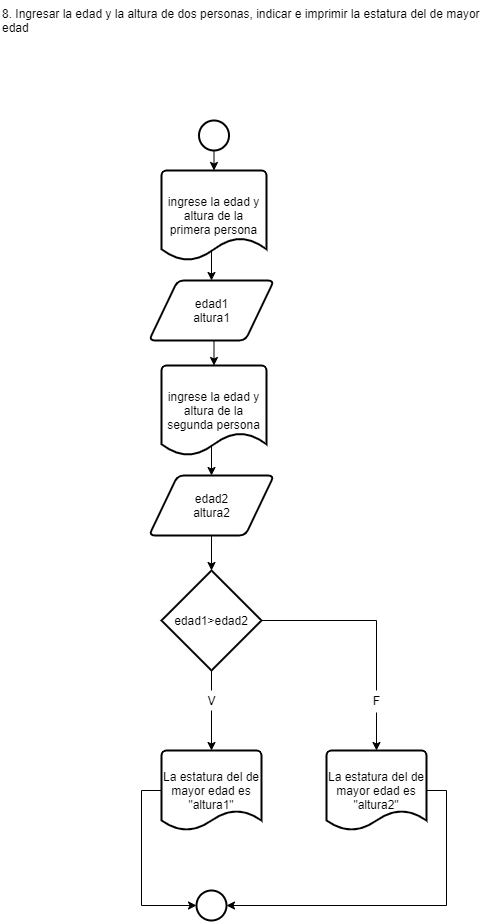

The diagram above was exported from draw.io. Its source (the exported page's mxGraphModel, read from the mxfile embedded in the PNG):
<mxGraphModel dx="868" dy="527" grid="1" gridSize="10" guides="1" tooltips="1" connect="1" arrows="1" fold="1" page="1" pageScale="1" pageWidth="827" pageHeight="1169" math="0" shadow="0">
  <root>
    <mxCell id="0" />
    <mxCell id="1" parent="0" />
    <mxCell id="kZj30uTk0ZE8TzDmPCLC-1" value="8. Ingresar la edad y la altura de dos personas, indicar e imprimir la estatura del de mayor&#10;edad" style="text;whiteSpace=wrap;html=1;fillColor=#ffffff;" vertex="1" parent="1">
      <mxGeometry x="164" y="50" width="500" height="40" as="geometry" />
    </mxCell>
    <mxCell id="kZj30uTk0ZE8TzDmPCLC-15" style="edgeStyle=orthogonalEdgeStyle;rounded=0;orthogonalLoop=1;jettySize=auto;html=1;exitX=0.5;exitY=1;exitDx=0;exitDy=0;exitPerimeter=0;entryX=0.5;entryY=0;entryDx=0;entryDy=0;entryPerimeter=0;" edge="1" parent="1" source="kZj30uTk0ZE8TzDmPCLC-2" target="kZj30uTk0ZE8TzDmPCLC-3">
      <mxGeometry relative="1" as="geometry" />
    </mxCell>
    <mxCell id="kZj30uTk0ZE8TzDmPCLC-2" value="" style="strokeWidth=2;html=1;shape=mxgraph.flowchart.start_2;whiteSpace=wrap;fillColor=#ffffff;" vertex="1" parent="1">
      <mxGeometry x="362.5" y="170" width="30" height="30" as="geometry" />
    </mxCell>
    <mxCell id="kZj30uTk0ZE8TzDmPCLC-16" style="edgeStyle=orthogonalEdgeStyle;rounded=0;orthogonalLoop=1;jettySize=auto;html=1;exitX=0.476;exitY=0.878;exitDx=0;exitDy=0;exitPerimeter=0;entryX=0.5;entryY=0;entryDx=0;entryDy=0;" edge="1" parent="1" source="kZj30uTk0ZE8TzDmPCLC-3" target="kZj30uTk0ZE8TzDmPCLC-4">
      <mxGeometry relative="1" as="geometry" />
    </mxCell>
    <mxCell id="kZj30uTk0ZE8TzDmPCLC-3" value="ingrese la edad y altura de la primera persona" style="strokeWidth=2;html=1;shape=mxgraph.flowchart.document2;whiteSpace=wrap;size=0.25;fillColor=#ffffff;" vertex="1" parent="1">
      <mxGeometry x="325" y="220" width="105" height="90" as="geometry" />
    </mxCell>
    <mxCell id="kZj30uTk0ZE8TzDmPCLC-14" style="edgeStyle=orthogonalEdgeStyle;rounded=0;orthogonalLoop=1;jettySize=auto;html=1;exitX=0.5;exitY=1;exitDx=0;exitDy=0;entryX=0.5;entryY=0;entryDx=0;entryDy=0;entryPerimeter=0;" edge="1" parent="1" source="kZj30uTk0ZE8TzDmPCLC-4" target="kZj30uTk0ZE8TzDmPCLC-5">
      <mxGeometry relative="1" as="geometry" />
    </mxCell>
    <mxCell id="kZj30uTk0ZE8TzDmPCLC-4" value="edad1&lt;br&gt;altura1" style="shape=parallelogram;html=1;strokeWidth=2;perimeter=parallelogramPerimeter;whiteSpace=wrap;rounded=1;arcSize=12;size=0.23;fillColor=#ffffff;" vertex="1" parent="1">
      <mxGeometry x="312.5" y="330" width="125" height="60" as="geometry" />
    </mxCell>
    <mxCell id="kZj30uTk0ZE8TzDmPCLC-17" style="edgeStyle=orthogonalEdgeStyle;rounded=0;orthogonalLoop=1;jettySize=auto;html=1;exitX=0.495;exitY=0.867;exitDx=0;exitDy=0;exitPerimeter=0;entryX=0.5;entryY=0;entryDx=0;entryDy=0;" edge="1" parent="1" source="kZj30uTk0ZE8TzDmPCLC-5" target="kZj30uTk0ZE8TzDmPCLC-6">
      <mxGeometry relative="1" as="geometry" />
    </mxCell>
    <mxCell id="kZj30uTk0ZE8TzDmPCLC-5" value="ingrese la edad y altura de la segunda persona" style="strokeWidth=2;html=1;shape=mxgraph.flowchart.document2;whiteSpace=wrap;size=0.25;fillColor=#ffffff;" vertex="1" parent="1">
      <mxGeometry x="325" y="415" width="105" height="90" as="geometry" />
    </mxCell>
    <mxCell id="kZj30uTk0ZE8TzDmPCLC-13" style="edgeStyle=orthogonalEdgeStyle;rounded=0;orthogonalLoop=1;jettySize=auto;html=1;exitX=0.5;exitY=1;exitDx=0;exitDy=0;entryX=0.5;entryY=0;entryDx=0;entryDy=0;entryPerimeter=0;" edge="1" parent="1" source="kZj30uTk0ZE8TzDmPCLC-6" target="kZj30uTk0ZE8TzDmPCLC-7">
      <mxGeometry relative="1" as="geometry" />
    </mxCell>
    <mxCell id="kZj30uTk0ZE8TzDmPCLC-6" value="edad2&lt;br&gt;altura2" style="shape=parallelogram;html=1;strokeWidth=2;perimeter=parallelogramPerimeter;whiteSpace=wrap;rounded=1;arcSize=12;size=0.23;fillColor=#ffffff;" vertex="1" parent="1">
      <mxGeometry x="312.5" y="525" width="125" height="60" as="geometry" />
    </mxCell>
    <mxCell id="kZj30uTk0ZE8TzDmPCLC-11" style="edgeStyle=orthogonalEdgeStyle;rounded=0;orthogonalLoop=1;jettySize=auto;html=1;exitX=0.5;exitY=1;exitDx=0;exitDy=0;exitPerimeter=0;entryX=0.5;entryY=0;entryDx=0;entryDy=0;entryPerimeter=0;startArrow=none;" edge="1" parent="1" source="kZj30uTk0ZE8TzDmPCLC-21" target="kZj30uTk0ZE8TzDmPCLC-9">
      <mxGeometry relative="1" as="geometry" />
    </mxCell>
    <mxCell id="kZj30uTk0ZE8TzDmPCLC-12" style="edgeStyle=orthogonalEdgeStyle;rounded=0;orthogonalLoop=1;jettySize=auto;html=1;exitX=0.5;exitY=1.1;exitDx=0;exitDy=0;exitPerimeter=0;entryX=0.5;entryY=0;entryDx=0;entryDy=0;entryPerimeter=0;startArrow=none;" edge="1" parent="1" source="kZj30uTk0ZE8TzDmPCLC-23" target="kZj30uTk0ZE8TzDmPCLC-10">
      <mxGeometry relative="1" as="geometry" />
    </mxCell>
    <mxCell id="kZj30uTk0ZE8TzDmPCLC-7" value="edad1&amp;gt;edad2" style="strokeWidth=2;html=1;shape=mxgraph.flowchart.decision;whiteSpace=wrap;fillColor=#ffffff;" vertex="1" parent="1">
      <mxGeometry x="325" y="620" width="100" height="100" as="geometry" />
    </mxCell>
    <mxCell id="kZj30uTk0ZE8TzDmPCLC-19" style="edgeStyle=orthogonalEdgeStyle;rounded=0;orthogonalLoop=1;jettySize=auto;html=1;exitX=0;exitY=0.5;exitDx=0;exitDy=0;exitPerimeter=0;entryX=0;entryY=0.5;entryDx=0;entryDy=0;entryPerimeter=0;" edge="1" parent="1" source="kZj30uTk0ZE8TzDmPCLC-9" target="kZj30uTk0ZE8TzDmPCLC-18">
      <mxGeometry relative="1" as="geometry" />
    </mxCell>
    <mxCell id="kZj30uTk0ZE8TzDmPCLC-9" value="La estatura del de mayor edad es &quot;altura1&quot;" style="strokeWidth=2;html=1;shape=mxgraph.flowchart.document2;whiteSpace=wrap;size=0.25;fillColor=#ffffff;" vertex="1" parent="1">
      <mxGeometry x="325" y="800" width="100" height="80" as="geometry" />
    </mxCell>
    <mxCell id="kZj30uTk0ZE8TzDmPCLC-20" style="edgeStyle=orthogonalEdgeStyle;rounded=0;orthogonalLoop=1;jettySize=auto;html=1;exitX=1;exitY=0.5;exitDx=0;exitDy=0;exitPerimeter=0;entryX=1;entryY=0.5;entryDx=0;entryDy=0;entryPerimeter=0;" edge="1" parent="1" source="kZj30uTk0ZE8TzDmPCLC-10" target="kZj30uTk0ZE8TzDmPCLC-18">
      <mxGeometry relative="1" as="geometry">
        <mxPoint x="540" y="980" as="targetPoint" />
      </mxGeometry>
    </mxCell>
    <mxCell id="kZj30uTk0ZE8TzDmPCLC-10" value="La estatura del de mayor edad es &quot;altura2&quot;" style="strokeWidth=2;html=1;shape=mxgraph.flowchart.document2;whiteSpace=wrap;size=0.25;fillColor=#ffffff;" vertex="1" parent="1">
      <mxGeometry x="490" y="800" width="100" height="80" as="geometry" />
    </mxCell>
    <mxCell id="kZj30uTk0ZE8TzDmPCLC-18" value="" style="strokeWidth=2;html=1;shape=mxgraph.flowchart.start_2;whiteSpace=wrap;fillColor=#ffffff;" vertex="1" parent="1">
      <mxGeometry x="360" y="940" width="30" height="30" as="geometry" />
    </mxCell>
    <mxCell id="kZj30uTk0ZE8TzDmPCLC-21" value="V" style="text;html=1;align=center;verticalAlign=middle;resizable=0;points=[];autosize=1;strokeColor=none;" vertex="1" parent="1">
      <mxGeometry x="365" y="740" width="20" height="20" as="geometry" />
    </mxCell>
    <mxCell id="kZj30uTk0ZE8TzDmPCLC-22" value="" style="edgeStyle=orthogonalEdgeStyle;rounded=0;orthogonalLoop=1;jettySize=auto;html=1;exitX=0.5;exitY=1;exitDx=0;exitDy=0;exitPerimeter=0;entryX=0.5;entryY=0;entryDx=0;entryDy=0;entryPerimeter=0;endArrow=none;" edge="1" parent="1" source="kZj30uTk0ZE8TzDmPCLC-7" target="kZj30uTk0ZE8TzDmPCLC-21">
      <mxGeometry relative="1" as="geometry">
        <mxPoint x="375" y="720" as="sourcePoint" />
        <mxPoint x="375" y="800" as="targetPoint" />
      </mxGeometry>
    </mxCell>
    <mxCell id="kZj30uTk0ZE8TzDmPCLC-23" value="F" style="text;html=1;align=center;verticalAlign=middle;resizable=0;points=[];autosize=1;strokeColor=none;" vertex="1" parent="1">
      <mxGeometry x="530" y="740" width="20" height="20" as="geometry" />
    </mxCell>
    <mxCell id="kZj30uTk0ZE8TzDmPCLC-24" value="" style="edgeStyle=orthogonalEdgeStyle;rounded=0;orthogonalLoop=1;jettySize=auto;html=1;exitX=1;exitY=0.5;exitDx=0;exitDy=0;exitPerimeter=0;entryX=0.5;entryY=0;entryDx=0;entryDy=0;entryPerimeter=0;endArrow=none;" edge="1" parent="1" source="kZj30uTk0ZE8TzDmPCLC-7" target="kZj30uTk0ZE8TzDmPCLC-23">
      <mxGeometry relative="1" as="geometry">
        <mxPoint x="425" y="670" as="sourcePoint" />
        <mxPoint x="540" y="800" as="targetPoint" />
      </mxGeometry>
    </mxCell>
  </root>
</mxGraphModel>